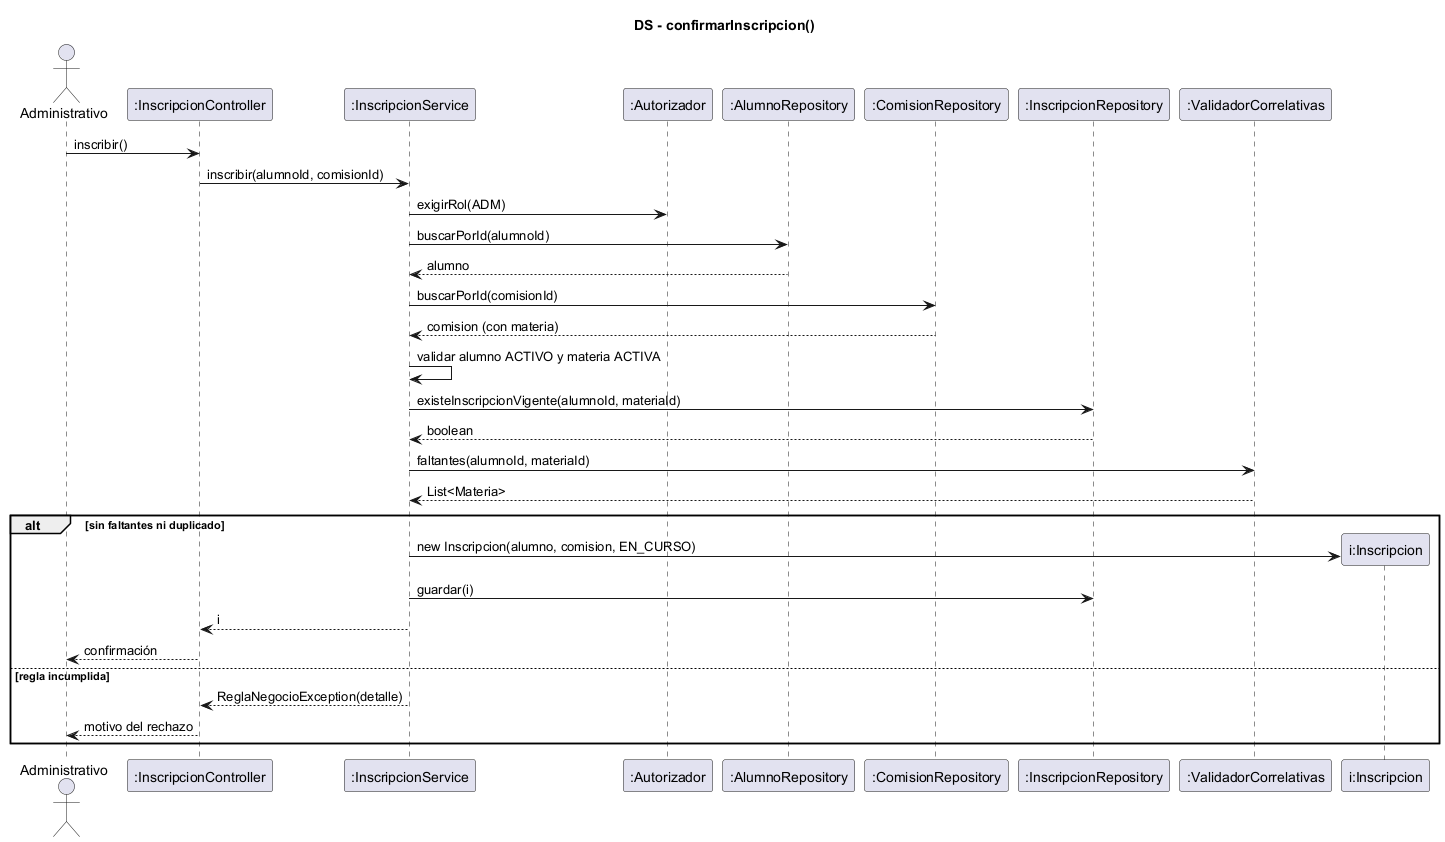

The diagram above was rendered by PlantUML. Its source (embedded in the PNG):
@startuml ds-inscribir-alumno
skinparam shadowing false
title DS - confirmarInscripcion()
actor Administrativo
participant ":InscripcionController" as C
participant ":InscripcionService" as S
participant ":Autorizador" as AU
participant ":AlumnoRepository" as AR
participant ":ComisionRepository" as CR
participant ":InscripcionRepository" as IR
participant ":ValidadorCorrelativas" as V

Administrativo -> C : inscribir()
C -> S : inscribir(alumnoId, comisionId)
S -> AU : exigirRol(ADM)
S -> AR : buscarPorId(alumnoId)
AR --> S : alumno
S -> CR : buscarPorId(comisionId)
CR --> S : comision (con materia)
S -> S : validar alumno ACTIVO y materia ACTIVA
S -> IR : existeInscripcionVigente(alumnoId, materiaId)
IR --> S : boolean
S -> V : faltantes(alumnoId, materiaId)
V --> S : List<Materia>
alt sin faltantes ni duplicado
  create participant "i:Inscripcion" as I
  S -> I : new Inscripcion(alumno, comision, EN_CURSO)
  S -> IR : guardar(i)
  S --> C : i
  C --> Administrativo : confirmación
else regla incumplida
  S --> C : ReglaNegocioException(detalle)
  C --> Administrativo : motivo del rechazo
end
@enduml